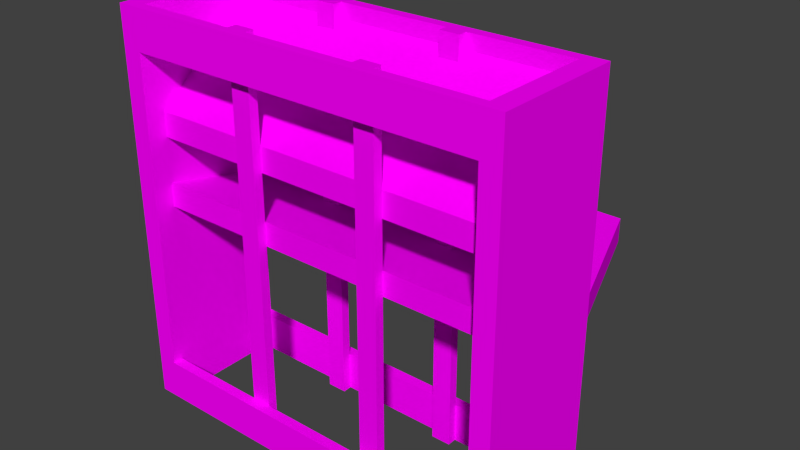 # Source: conveyor_elevator_int.blend  (saved by Blender 2.78.0; exported with 4.5.12 LTS)
import bpy
from mathutils import Matrix  # noqa: F401  (used for matrix-valued properties, if any)

bpy.ops.wm.read_factory_settings(use_empty=True)
scene = bpy.context.scene
scene.name = 'Scene'

# ---- collections
col_collection_1 = bpy.data.collections.new('Collection 1'); scene.collection.children.link(col_collection_1)

# ---- images (referenced by path relative to the original .blend; pixels are not part of the script)
import os
ASSET_DIR = os.environ.get("B2B_ASSET_DIR", "")  # directory of the original .blend (textures are referenced by path, not embedded)
HERE = os.path.dirname(os.path.abspath(__file__))  # packed textures are extracted next to this script under _unpacked/

def load_image(name, relpath, width, height, colorspace="sRGB"):
    """Load a texture the original file referenced (path relative to the .blend, or extracted next to this script)."""
    p = next((c for c in (os.path.join(HERE, relpath), os.path.join(ASSET_DIR, relpath)) if relpath and os.path.exists(c)), "")
    if p:
        img = bpy.data.images.load(p, check_existing=True)
        img.name = name
    else:  # same state as the original file: an image datablock whose file is absent (Cycles renders it pink)
        img = bpy.data.images.new(name, width, height)
        img.source = "FILE"
        img.filepath = "//" + (relpath or name)
    img.colorspace_settings.name = colorspace
    return img
img_conveyor_png = load_image('conveyor.png', 'conveyor.png', 1024, 1024, 'sRGB')

# ---- materials (node trees are filled in below, after node groups)
mat_conveyor = bpy.data.materials.new('Conveyor')
mat_conveyor.alpha_threshold = 0.0
mat_conveyor.roughness = 0.5
mat_conveyor.line_color = (0.0, 0.0, 0.0, 1.0)

# ---- material node trees
mat_conveyor.use_nodes = True; mat_conveyor.node_tree.nodes.clear()
_N = mat_conveyor.node_tree.nodes; _L = mat_conveyor.node_tree.links
n0 = _N.new('ShaderNodeTexImage'); n0.name = 'Image Texture'; n0.location = (-203, 346)
n0.width = 150
n0.image = img_conveyor_png
n0.interpolation = 'Closest'
n1 = _N.new('ShaderNodeBsdfDiffuse'); n1.name = 'Diffuse BSDF'; n1.location = (62, 391)
n2 = _N.new('ShaderNodeMixShader'); n2.name = 'Mix Shader'; n2.location = (282, 174)
n3 = _N.new('ShaderNodeOutputMaterial'); n3.name = 'Material Output'; n3.location = (470, 157)
n3.width = 120
n4 = _N.new('ShaderNodeBsdfTransparent'); n4.name = 'Transparent BSDF'; n4.location = (-106, 3)
_L.new(n0.outputs[0], n1.inputs[0])
_L.new(n0.outputs[1], n2.inputs[0])
_L.new(n4.outputs[0], n2.inputs[1])
_L.new(n1.outputs[0], n2.inputs[2])
_L.new(n2.outputs[0], n3.inputs[0])
n3.is_active_output = True

# ---- world
world_world = bpy.data.worlds.new('World'); scene.world = world_world
world_world.color = (0.05088, 0.05088, 0.05088)
world_world.use_sun_shadow = False
world_world.sun_shadow_jitter_overblur = 0.0
world_world.cycles.sampling_method = 'NONE'
world_world.cycles.sample_map_resolution = 256

# ---- meshes
me_cbmdl = bpy.data.meshes.new('cbmdl')
me_cbmdl.from_pydata([(0.05, -0.6167, 0.5725), (0.05, -0.3333, 0.5125), (0.05, -0.3333, 0.45), (0.05, -0.6167, 0.5125), (0.95, -0.6167, 0.5725), (0.95, -0.3333, 0.5125), (0.95, -0.3333, 0.45), (0.95, -0.6167, 0.5125)], [], [(3, 7, 4, 0), (2, 6, 7, 3), (0, 4, 5, 1)])
_uv = me_cbmdl.uv_layers.new(name='UVMap')
_uv.uv.foreach_set('vector', [0.3086, 0.9961, 0.3086, 0.9023, 0.3203, 0.9023, 0.3203, 0.9961, 0.25, 0.9961, 0.25, 0.9023, 0.3086, 0.9023, 0.3086, 0.9961, 0.3203, 0.9961, 0.3203, 0.9023, 0.375, 0.9023, 0.375, 0.9961])
me_cbmdl.materials.append(mat_conveyor)
me_cbmdl.use_remesh_preserve_volume = False
me_cbmdl.use_remesh_preserve_attributes = False
me_cbmdl.use_mirror_vertex_groups = False
me_cbmdl.update()
me_ctmdl = bpy.data.meshes.new('ctmdl')
me_ctmdl.from_pydata([(0.05, -0.6167, 0.6875), (0.05, -0.3598, 0.9), (0.05, -0.3598, 0.9625), (0.05, -0.6167, 0.75), (0.95, -0.6167, 0.6875), (0.95, -0.3598, 0.9), (0.95, -0.3598, 0.9625), (0.95, -0.6167, 0.75)], [], [(3, 0, 4, 7), (2, 3, 7, 6), (0, 1, 5, 4)])
_uv = me_ctmdl.uv_layers.new(name='UVMap')
_uv.uv.foreach_set('vector', [0.2539, 0.9961, 0.2461, 0.9961, 0.2461, 0.9023, 0.2539, 0.9023, 0.2969, 0.9961, 0.2539, 0.9961, 0.2539, 0.9023, 0.2969, 0.9023, 0.2461, 0.9961, 0.1992, 0.9961, 0.1992, 0.9023, 0.2461, 0.9023])
me_ctmdl.materials.append(mat_conveyor)
me_ctmdl.use_remesh_preserve_volume = False
me_ctmdl.use_remesh_preserve_attributes = False
me_ctmdl.use_mirror_vertex_groups = False
me_ctmdl.update()
me_attachmdl = bpy.data.meshes.new('attachmdl')
me_attachmdl.from_pydata([(4.172e-06, -0.3333, 0.51), (0.5, -0.3333, 0.45), (0.5, -2.98e-08, 0.45), (0.12, 2.98e-08, 0.51), (0.5, -2.98e-08, 0.51), (0.12, 2.98e-08, 0.45), (4.172e-06, -0.3333, 0.45), (0.5, -0.3333, 0.51)], [], [(6, 0, 3, 5), (3, 4, 2, 5), (0, 6, 1, 7), (1, 6, 5, 2), (0, 7, 4, 3)])
_uv = me_attachmdl.uv_layers.new(name='UVMap')
_uv.uv.foreach_set('vector', [0.1641, 0.7539, 0.1641, 0.7383, 0.168, 0.7383, 0.168, 0.7539, 0.168, 0.7383, 0.1719, 0.7383, 0.1719, 0.7539, 0.168, 0.7539, 0.1641, 0.7383, 0.1641, 0.7539, 0.1602, 0.7539, 0.1602, 0.7383, 0.1914, 0.7578, 0.1758, 0.7578, 0.1836, 0.7344, 0.1914, 0.7344, 0.1953, 0.7344, 0.2109, 0.7344, 0.2109, 0.7578, 0.2031, 0.7578])
me_attachmdl.materials.append(mat_conveyor)
me_attachmdl.use_remesh_preserve_volume = False
me_attachmdl.use_remesh_preserve_attributes = False
me_attachmdl.use_mirror_vertex_groups = False
me_attachmdl.update()
me_fmdl = bpy.data.meshes.new('fmdl')
me_fmdl.from_pydata([(4.172e-06, -0.3333, 0.0), (0.05, -0.3333, 0.0), (4.172e-06, -0.3333, 1.0), (0.05, -0.3333, 1.0), (4.113e-06, -0.5, 0.0), (4.113e-06, -0.5, 1.0), (0.05, -0.5, 1.0), (0.05, -0.5, 0.0), (0.05, -0.3333, 0.0), (0.05, -0.3333, 0.1), (0.05, -0.3598, 0.1), (0.05, -0.3598, 0.0), (0.5, -0.3333, 0.0), (0.5, -0.3333, 0.1), (0.5, -0.3598, 0.1), (0.5, -0.3598, 0.0), (0.05, -0.3333, 0.9), (0.05, -0.3333, 1.0), (0.05, -0.3598, 1.0), (0.05, -0.3598, 0.9), (0.5, -0.3333, 0.9), (0.5, -0.3333, 1.0), (0.5, -0.3598, 1.0), (0.5, -0.3598, 0.9), (0.3083, -0.3598, 0.0), (0.3583, -0.3598, 0.0), (0.3083, -0.3598, 1.0), (0.3583, -0.3598, 1.0), (0.3083, -0.3833, 0.0), (0.3083, -0.3833, 1.0), (0.3583, -0.3833, 1.0), (0.3583, -0.3833, 0.0)], [], [(6, 7, 1, 3), (0, 1, 7, 4), (3, 2, 5, 6), (2, 3, 1, 0), (19, 16, 20, 23), (18, 19, 23, 22), (10, 11, 15, 14), (11, 8, 12, 15), (8, 9, 13, 12), (9, 10, 14, 13), (16, 17, 21, 20), (17, 18, 22, 21), (30, 31, 25, 27), (24, 25, 31, 28), (27, 26, 29, 30), (26, 27, 25, 24), (28, 29, 26, 24), (30, 29, 28, 31), (0, 4, 5, 2)])
_uv = me_fmdl.uv_layers.new(name='UVMap')
_uv.uv.foreach_set('vector', [0.9844, 0.9961, 0.9844, 0.9336, 0.9961, 0.9336, 0.9961, 0.9961, 0.9609, 0.957, 0.9609, 0.9609, 0.9492, 0.9609, 0.9492, 0.957, 0.9492, 0.9492, 0.9492, 0.9453, 0.9609, 0.9453, 0.9609, 0.9492, 0.9492, 0.9961, 0.9531, 0.9961, 0.9531, 0.9336, 0.9492, 0.9336, 0.1602, 0.7695, 0.1602, 0.7227, 0.2148, 0.7227, 0.2148, 0.7695, 0.1602, 0.7227, 0.1602, 0.7695, 0.2148, 0.7695, 0.2148, 0.7227, 0.1602, 0.7695, 0.1602, 0.7227, 0.2148, 0.7227, 0.2148, 0.7695, 0.1602, 0.7227, 0.1602, 0.7695, 0.2148, 0.7695, 0.2148, 0.7227, 0.1602, 0.7695, 0.1602, 0.7227, 0.2148, 0.7227, 0.2148, 0.7695, 0.1602, 0.7227, 0.1602, 0.7695, 0.2148, 0.7695, 0.2148, 0.7227, 0.1602, 0.7227, 0.1602, 0.7695, 0.2148, 0.7695, 0.2148, 0.7227, 0.1602, 0.7695, 0.1602, 0.7227, 0.2148, 0.7227, 0.2148, 0.7695, 0.9648, 0.9961, 0.9648, 0.9336, 0.9688, 0.9336, 0.9688, 0.9961, 0.9492, 0.9688, 0.9609, 0.9688, 0.9609, 0.9727, 0.9492, 0.9727, 0.9609, 0.9844, 0.9492, 0.9844, 0.9492, 0.9805, 0.9609, 0.9805, 0.9766, 0.9961, 0.9688, 0.9961, 0.9688, 0.9336, 0.9766, 0.9336, 0.9805, 0.9336, 0.9805, 0.9961, 0.9766, 0.9961, 0.9766, 0.9336, 0.9883, 0.9961, 0.9805, 0.9961, 0.9805, 0.9336, 0.9883, 0.9336, 0.9492, 0.9336, 0.9609, 0.9336, 0.9609, 0.9961, 0.9492, 0.9961])
me_fmdl.materials.append(mat_conveyor)
me_fmdl.use_remesh_preserve_volume = False
me_fmdl.use_remesh_preserve_attributes = False
me_fmdl.use_mirror_vertex_groups = False
me_fmdl.update()

# ---- objects
ob_capbottom = bpy.data.objects.new('CapBottom', me_cbmdl)
ob_mirrorobject45deg = bpy.data.objects.new('MirrorObject45Deg', None)
ob_mirrorobject = bpy.data.objects.new('MirrorObject', None)
ob_captop = bpy.data.objects.new('CapTop', me_ctmdl)
ob_attach = bpy.data.objects.new('Attach', me_attachmdl)
ob_frame = bpy.data.objects.new('Frame', me_fmdl)

# ---- transforms, parenting, visibility, modifiers, constraints
ob_capbottom.location = (0.0, 0.0, 0.0)
ob_capbottom.lineart.crease_threshold = 0.0
ob_mirrorobject45deg.location = (0.5, -0.5, 0.5)
ob_mirrorobject45deg.rotation_euler = (0.0, 0.0, 0.7854)
ob_mirrorobject45deg.empty_image_offset = (0.0, 0.0)
ob_mirrorobject45deg.lineart.crease_threshold = 0.0
ob_mirrorobject.location = (0.5, -0.5, 0.5)
ob_mirrorobject.empty_image_offset = (0.0, 0.0)
ob_mirrorobject.lineart.crease_threshold = 0.0
ob_captop.location = (0.0, 0.0, 0.0)
ob_captop.lineart.crease_threshold = 0.0
ob_attach.location = (0.0, 0.0, 0.0)
ob_attach.lineart.crease_threshold = 0.0
_m = ob_attach.modifiers.new('Mirror', 'MIRROR')
_m.mirror_object = ob_mirrorobject
ob_frame.location = (0.0, 0.0, 0.0)
ob_frame.lineart.crease_threshold = 0.0
_m = ob_frame.modifiers.new('Mirror', 'MIRROR')
_m.use_axis = (True, True, False)
_m.mirror_object = ob_mirrorobject

# ---- collection membership
col_collection_1.objects.link(ob_capbottom)
col_collection_1.objects.link(ob_mirrorobject45deg)
col_collection_1.objects.link(ob_mirrorobject)
col_collection_1.objects.link(ob_captop)
col_collection_1.objects.link(ob_attach)
col_collection_1.objects.link(ob_frame)

# ---- scene / render settings (as saved in the file)
scene.frame_start = 1; scene.frame_end = 250; scene.frame_set(0)
scene.render.engine = 'CYCLES'
scene.render.image_settings.color_mode = 'RGB'
scene.render.image_settings.compression = 90
scene.render.resolution_percentage = 50
scene.render.dither_intensity = 0.0
scene.render.bake_margin = 2
scene.render.bake_bias = 0.0
scene.cycles.use_denoising = False
scene.cycles.samples = 10
scene.cycles.sampling_pattern = 'TABULATED_SOBOL'
scene.cycles.light_sampling_threshold = 0.0
scene.cycles.use_adaptive_sampling = False
scene.cycles.use_light_tree = False
scene.cycles.blur_glossy = 0.0
scene.cycles.volume_bounces = 1
scene.cycles.pixel_filter_type = 'GAUSSIAN'
scene.cycles.sample_clamp_indirect = 0.0
scene.view_settings.view_transform = 'Standard'
bpy.context.view_layer.update()

# ---- added for rendering (the .blend has no active camera and no usable light): camera, sun
cam_auto = bpy.data.cameras.new('AutoCamera')
cam_auto.lens = 50.0
cam_auto.sensor_width = 36.0
cam_auto.clip_end = 1000.0
ob_auto_camera = bpy.data.objects.new('AutoCamera', cam_auto)
scene.collection.objects.link(ob_auto_camera)
ob_auto_camera.location = (1.94656, -2.06921, 1.65725)
ob_auto_camera.rotation_euler = (1.09748, -7.21219e-08, 0.694738)
scene.camera = ob_auto_camera
light_auto_sun = bpy.data.lights.new('AutoSun', 'SUN')
light_auto_sun.energy = 3.0
light_auto_sun.angle = 0.0523599
ob_auto_sun = bpy.data.objects.new('AutoSun', light_auto_sun)
scene.collection.objects.link(ob_auto_sun)
ob_auto_sun.rotation_euler = (0.872665, 0.174533, 0.523599)
bpy.context.view_layer.update()
